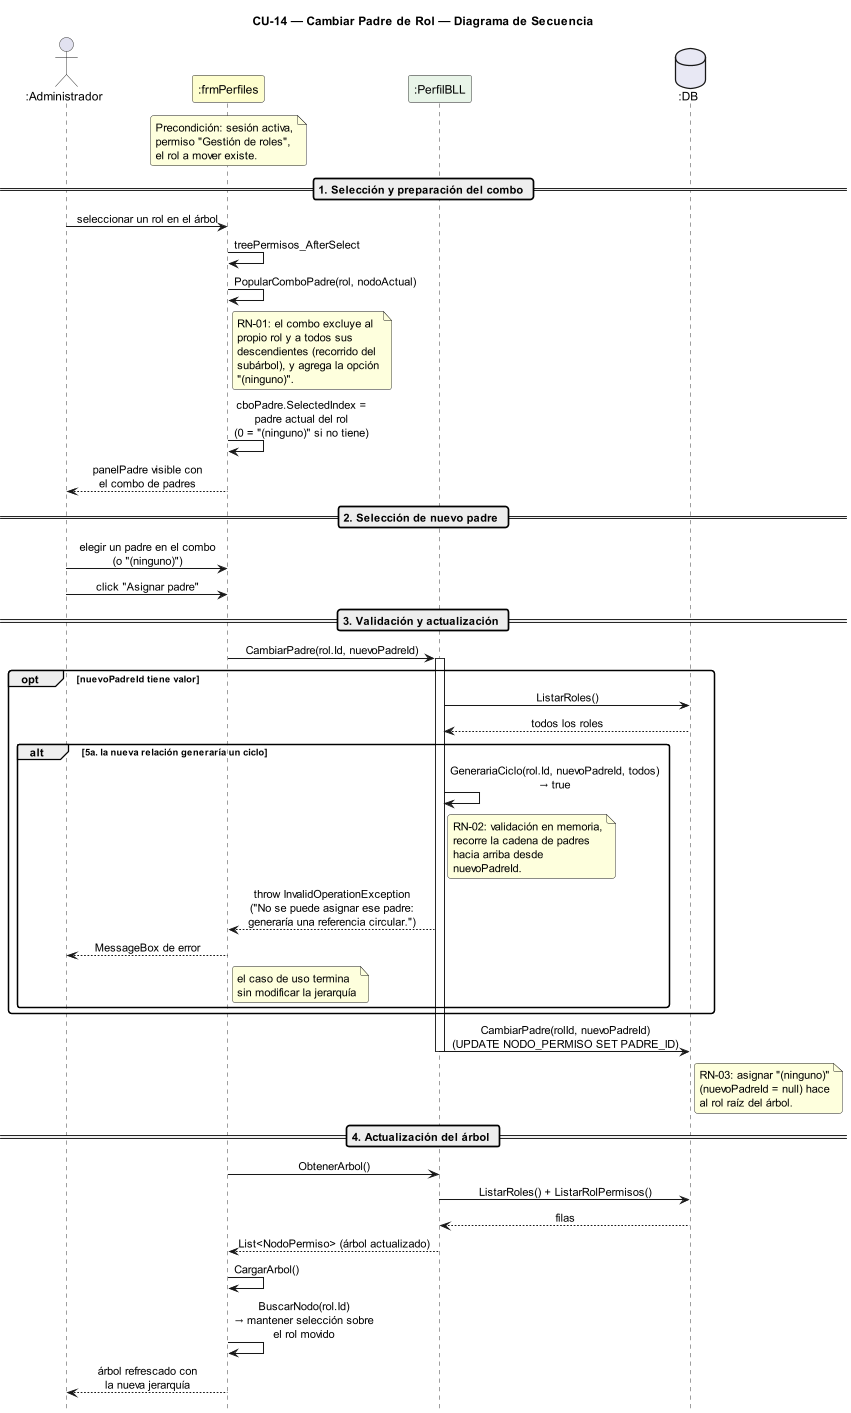

The diagram above was rendered by PlantUML. Its source (embedded in the PNG):
@startuml DiagramaSecuencia_CU14_CambiarPadreRol

title CU-14 — Cambiar Padre de Rol — Diagrama de Secuencia

skinparam shadowing false
skinparam roundcorner 6
skinparam sequenceArrowThickness 1.2
skinparam ParticipantPadding 14
skinparam sequenceMessageAlign center
hide footbox
scale 0.85

' ─────────────────────────────────────────
' Participantes en orden de aparición
' ─────────────────────────────────────────
actor       ":Administrador"  as A
participant ":frmPerfiles"    as FP #FEFECE
participant ":PerfilBLL"      as PB #E8F4E8
database    ":DB"             as DB #E8E8F4

note over FP
  Precondición: sesión activa,
  permiso "Gestión de roles",
  el rol a mover existe.
end note

' ─────────────────────────────────────────
' SELECCIÓN Y PREPARACIÓN DEL COMBO
' ─────────────────────────────────────────
== 1. Selección y preparación del combo ==

A -> FP : seleccionar un rol en el árbol
FP -> FP : treePermisos_AfterSelect
FP -> FP : PopularComboPadre(rol, nodoActual)
note right of FP
  RN-01: el combo excluye al
  propio rol y a todos sus
  descendientes (recorrido del
  subárbol), y agrega la opción
  "(ninguno)".
end note
FP -> FP : cboPadre.SelectedIndex =\npadre actual del rol\n(0 = "(ninguno)" si no tiene)
FP --> A : panelPadre visible con\nel combo de padres

' ─────────────────────────────────────────
' SELECCIÓN DE NUEVO PADRE
' ─────────────────────────────────────────
== 2. Selección de nuevo padre ==

A -> FP : elegir un padre en el combo\n(o "(ninguno)")
A -> FP : click "Asignar padre"

' ─────────────────────────────────────────
' VALIDACIÓN Y ACTUALIZACIÓN
' ─────────────────────────────────────────
== 3. Validación y actualización ==

FP -> PB : CambiarPadre(rol.Id, nuevoPadreId)
activate PB

opt nuevoPadreId tiene valor
  PB -> DB : ListarRoles()
  DB --> PB : todos los roles

  alt 5a. la nueva relación generaría un ciclo
    PB -> PB : GenerariaCiclo(rol.Id, nuevoPadreId, todos)\n→ true
    note right of PB
      RN-02: validación en memoria,
      recorre la cadena de padres
      hacia arriba desde
      nuevoPadreId.
    end note
    PB --> FP : throw InvalidOperationException\n("No se puede asignar ese padre:\ngeneraría una referencia circular.")
    FP --> A : MessageBox de error
    note right of FP : el caso de uso termina\nsin modificar la jerarquía
  end
end

PB -> DB : CambiarPadre(rolId, nuevoPadreId)\n(UPDATE NODO_PERMISO SET PADRE_ID)
note right of DB
  RN-03: asignar "(ninguno)"
  (nuevoPadreId = null) hace
  al rol raíz del árbol.
end note
deactivate PB

' ─────────────────────────────────────────
' ACTUALIZACIÓN DEL ÁRBOL
' ─────────────────────────────────────────
== 4. Actualización del árbol ==

FP -> PB : ObtenerArbol()
PB -> DB : ListarRoles() + ListarRolPermisos()
DB --> PB : filas
PB --> FP : List<NodoPermiso> (árbol actualizado)
FP -> FP : CargarArbol()
FP -> FP : BuscarNodo(rol.Id)\n→ mantener selección sobre\nel rol movido
FP --> A : árbol refrescado con\nla nueva jerarquía

@enduml